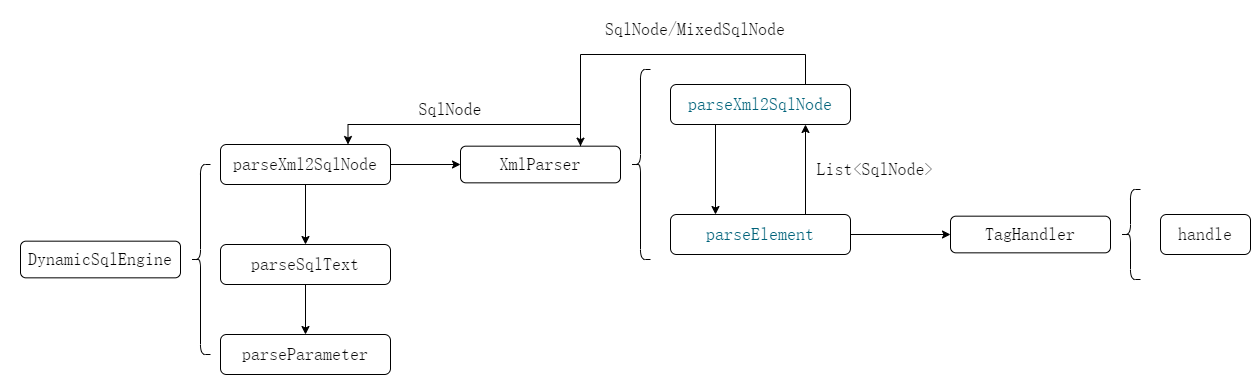

The diagram above was exported from draw.io. Its source (the exported page's mxGraphModel, read from the mxfile embedded in the PNG):
<mxGraphModel dx="1038" dy="1810" grid="1" gridSize="10" guides="1" tooltips="1" connect="1" arrows="1" fold="1" page="1" pageScale="1" pageWidth="827" pageHeight="1169" math="0" shadow="0">
  <root>
    <mxCell id="0" />
    <mxCell id="1" parent="0" />
    <mxCell id="i_CZRAHK7ViA-0POjlZc-1" value="" style="group" parent="1" vertex="1" connectable="0">
      <mxGeometry x="40" y="130" width="210" height="190" as="geometry" />
    </mxCell>
    <mxCell id="i_CZRAHK7ViA-0POjlZc-2" value="&lt;pre style=&quot;background-color:#ffffff;color:#080808;font-family:'JetBrains Mono',monospace;font-size:13.5pt;&quot;&gt;&lt;pre style=&quot;font-family: &amp;quot;JetBrains Mono&amp;quot;, monospace; font-size: 13.5pt;&quot;&gt;&lt;span style=&quot;color:#000000;&quot;&gt;DynamicSqlEngine&lt;/span&gt;&lt;/pre&gt;&lt;/pre&gt;" style="rounded=1;whiteSpace=wrap;html=1;fontSize=12;glass=0;strokeWidth=1;shadow=0;" parent="i_CZRAHK7ViA-0POjlZc-1" vertex="1">
      <mxGeometry x="20" y="76.67" width="160" height="36.67" as="geometry" />
    </mxCell>
    <mxCell id="i_CZRAHK7ViA-0POjlZc-3" value="" style="shape=curlyBracket;whiteSpace=wrap;html=1;rounded=1;" parent="i_CZRAHK7ViA-0POjlZc-1" vertex="1">
      <mxGeometry x="190" width="20" height="190" as="geometry" />
    </mxCell>
    <mxCell id="i_CZRAHK7ViA-0POjlZc-30" value="" style="group" parent="1" vertex="1" connectable="0">
      <mxGeometry x="260" y="-20" width="1030" height="360" as="geometry" />
    </mxCell>
    <mxCell id="i_CZRAHK7ViA-0POjlZc-4" value="&lt;pre style=&quot;background-color:#ffffff;color:#080808;font-family:'JetBrains Mono',monospace;font-size:13.5pt;&quot;&gt;parseXml2SqlNode&lt;/pre&gt;" style="rounded=1;whiteSpace=wrap;html=1;" parent="i_CZRAHK7ViA-0POjlZc-30" vertex="1">
      <mxGeometry y="130" width="170" height="40" as="geometry" />
    </mxCell>
    <mxCell id="i_CZRAHK7ViA-0POjlZc-5" value="" style="group" parent="i_CZRAHK7ViA-0POjlZc-30" vertex="1" connectable="0">
      <mxGeometry x="220" y="55" width="210" height="190" as="geometry" />
    </mxCell>
    <mxCell id="i_CZRAHK7ViA-0POjlZc-6" value="&lt;pre style=&quot;background-color:#ffffff;color:#080808;font-family:'JetBrains Mono',monospace;font-size:13.5pt;&quot;&gt;&lt;pre style=&quot;font-family: &amp;quot;JetBrains Mono&amp;quot;, monospace; font-size: 13.5pt;&quot;&gt;&lt;span style=&quot;color:#000000;&quot;&gt;XmlParser&lt;/span&gt;&lt;/pre&gt;&lt;/pre&gt;" style="rounded=1;whiteSpace=wrap;html=1;fontSize=12;glass=0;strokeWidth=1;shadow=0;" parent="i_CZRAHK7ViA-0POjlZc-5" vertex="1">
      <mxGeometry x="20" y="76.67" width="160" height="36.67" as="geometry" />
    </mxCell>
    <mxCell id="i_CZRAHK7ViA-0POjlZc-7" value="" style="shape=curlyBracket;whiteSpace=wrap;html=1;rounded=1;" parent="i_CZRAHK7ViA-0POjlZc-5" vertex="1">
      <mxGeometry x="190" width="20" height="190" as="geometry" />
    </mxCell>
    <mxCell id="i_CZRAHK7ViA-0POjlZc-12" value="&lt;pre style=&quot;background-color: rgb(255, 255, 255); color: rgb(8, 8, 8); font-family: &amp;quot;JetBrains Mono&amp;quot;, monospace; font-size: 13.5pt;&quot;&gt;&lt;span style=&quot;color: rgb(0, 0, 0);&quot;&gt;SqlNode&lt;/span&gt;&lt;/pre&gt;" style="text;html=1;strokeColor=none;fillColor=none;align=center;verticalAlign=middle;whiteSpace=wrap;rounded=0;" parent="i_CZRAHK7ViA-0POjlZc-5" vertex="1">
      <mxGeometry x="-20" y="25" width="60" height="30" as="geometry" />
    </mxCell>
    <mxCell id="i_CZRAHK7ViA-0POjlZc-10" style="edgeStyle=orthogonalEdgeStyle;rounded=0;orthogonalLoop=1;jettySize=auto;html=1;exitX=1;exitY=0.5;exitDx=0;exitDy=0;entryX=0;entryY=0.5;entryDx=0;entryDy=0;" parent="i_CZRAHK7ViA-0POjlZc-30" source="i_CZRAHK7ViA-0POjlZc-4" target="i_CZRAHK7ViA-0POjlZc-6" edge="1">
      <mxGeometry relative="1" as="geometry" />
    </mxCell>
    <mxCell id="i_CZRAHK7ViA-0POjlZc-13" style="edgeStyle=orthogonalEdgeStyle;rounded=0;orthogonalLoop=1;jettySize=auto;html=1;exitX=0.75;exitY=0;exitDx=0;exitDy=0;entryX=0.75;entryY=0;entryDx=0;entryDy=0;" parent="i_CZRAHK7ViA-0POjlZc-30" source="i_CZRAHK7ViA-0POjlZc-9" target="i_CZRAHK7ViA-0POjlZc-6" edge="1">
      <mxGeometry relative="1" as="geometry">
        <Array as="points">
          <mxPoint x="585" y="40" />
          <mxPoint x="360" y="40" />
        </Array>
      </mxGeometry>
    </mxCell>
    <mxCell id="i_CZRAHK7ViA-0POjlZc-11" value="&lt;pre style=&quot;background-color:#ffffff;color:#080808;font-family:'JetBrains Mono',monospace;font-size:13.5pt;&quot;&gt;&lt;br&gt;&lt;/pre&gt;" style="edgeStyle=orthogonalEdgeStyle;rounded=0;orthogonalLoop=1;jettySize=auto;html=1;exitX=0.75;exitY=0;exitDx=0;exitDy=0;entryX=0.75;entryY=0;entryDx=0;entryDy=0;" parent="i_CZRAHK7ViA-0POjlZc-30" source="i_CZRAHK7ViA-0POjlZc-6" target="i_CZRAHK7ViA-0POjlZc-4" edge="1">
      <mxGeometry relative="1" as="geometry" />
    </mxCell>
    <mxCell id="i_CZRAHK7ViA-0POjlZc-14" value="&lt;pre style=&quot;background-color:#ffffff;color:#080808;font-family:'JetBrains Mono',monospace;font-size:13.5pt;&quot;&gt;SqlNode/MixedSqlNode&lt;/pre&gt;" style="text;html=1;strokeColor=none;fillColor=none;align=center;verticalAlign=middle;whiteSpace=wrap;rounded=0;" parent="i_CZRAHK7ViA-0POjlZc-30" vertex="1">
      <mxGeometry x="370" width="210" height="30" as="geometry" />
    </mxCell>
    <mxCell id="i_CZRAHK7ViA-0POjlZc-24" value="&lt;pre style=&quot;background-color:#ffffff;color:#080808;font-family:'JetBrains Mono',monospace;font-size:13.5pt;&quot;&gt;&lt;pre style=&quot;font-family: &amp;quot;JetBrains Mono&amp;quot;, monospace; font-size: 13.5pt;&quot;&gt;parseSqlText&lt;/pre&gt;&lt;/pre&gt;" style="rounded=1;whiteSpace=wrap;html=1;" parent="i_CZRAHK7ViA-0POjlZc-30" vertex="1">
      <mxGeometry y="230" width="170" height="40" as="geometry" />
    </mxCell>
    <mxCell id="i_CZRAHK7ViA-0POjlZc-26" style="edgeStyle=orthogonalEdgeStyle;rounded=0;orthogonalLoop=1;jettySize=auto;html=1;exitX=0.5;exitY=1;exitDx=0;exitDy=0;entryX=0.5;entryY=0;entryDx=0;entryDy=0;" parent="i_CZRAHK7ViA-0POjlZc-30" source="i_CZRAHK7ViA-0POjlZc-4" target="i_CZRAHK7ViA-0POjlZc-24" edge="1">
      <mxGeometry relative="1" as="geometry" />
    </mxCell>
    <mxCell id="i_CZRAHK7ViA-0POjlZc-25" value="&lt;pre style=&quot;background-color:#ffffff;color:#080808;font-family:'JetBrains Mono',monospace;font-size:13.5pt;&quot;&gt;&lt;pre style=&quot;font-family: &amp;quot;JetBrains Mono&amp;quot;, monospace; font-size: 13.5pt;&quot;&gt;parseParameter&lt;/pre&gt;&lt;/pre&gt;" style="rounded=1;whiteSpace=wrap;html=1;" parent="i_CZRAHK7ViA-0POjlZc-30" vertex="1">
      <mxGeometry y="320" width="170" height="40" as="geometry" />
    </mxCell>
    <mxCell id="i_CZRAHK7ViA-0POjlZc-27" style="edgeStyle=orthogonalEdgeStyle;rounded=0;orthogonalLoop=1;jettySize=auto;html=1;exitX=0.5;exitY=1;exitDx=0;exitDy=0;entryX=0.5;entryY=0;entryDx=0;entryDy=0;" parent="i_CZRAHK7ViA-0POjlZc-30" source="i_CZRAHK7ViA-0POjlZc-24" target="i_CZRAHK7ViA-0POjlZc-25" edge="1">
      <mxGeometry relative="1" as="geometry" />
    </mxCell>
    <mxCell id="i_CZRAHK7ViA-0POjlZc-29" value="" style="group" parent="i_CZRAHK7ViA-0POjlZc-30" vertex="1" connectable="0">
      <mxGeometry x="450" y="70" width="580" height="245" as="geometry" />
    </mxCell>
    <mxCell id="i_CZRAHK7ViA-0POjlZc-9" value="&lt;pre style=&quot;background-color:#ffffff;color:#080808;font-family:'JetBrains Mono',monospace;font-size:13.5pt;&quot;&gt;&lt;span style=&quot;color:#00627a;&quot;&gt;parseXml2SqlNode&lt;/span&gt;&lt;/pre&gt;" style="rounded=1;whiteSpace=wrap;html=1;" parent="i_CZRAHK7ViA-0POjlZc-29" vertex="1">
      <mxGeometry width="180" height="40" as="geometry" />
    </mxCell>
    <mxCell id="i_CZRAHK7ViA-0POjlZc-17" style="edgeStyle=orthogonalEdgeStyle;rounded=0;orthogonalLoop=1;jettySize=auto;html=1;exitX=0.75;exitY=0;exitDx=0;exitDy=0;entryX=0.75;entryY=1;entryDx=0;entryDy=0;" parent="i_CZRAHK7ViA-0POjlZc-29" source="i_CZRAHK7ViA-0POjlZc-15" target="i_CZRAHK7ViA-0POjlZc-9" edge="1">
      <mxGeometry relative="1" as="geometry" />
    </mxCell>
    <mxCell id="i_CZRAHK7ViA-0POjlZc-15" value="&lt;pre style=&quot;background-color:#ffffff;color:#080808;font-family:'JetBrains Mono',monospace;font-size:13.5pt;&quot;&gt;&lt;span style=&quot;color:#00627a;&quot;&gt;parseElement&lt;/span&gt;&lt;/pre&gt;" style="rounded=1;whiteSpace=wrap;html=1;" parent="i_CZRAHK7ViA-0POjlZc-29" vertex="1">
      <mxGeometry y="130" width="180" height="40" as="geometry" />
    </mxCell>
    <mxCell id="i_CZRAHK7ViA-0POjlZc-16" style="edgeStyle=orthogonalEdgeStyle;rounded=0;orthogonalLoop=1;jettySize=auto;html=1;exitX=0.25;exitY=1;exitDx=0;exitDy=0;entryX=0.25;entryY=0;entryDx=0;entryDy=0;" parent="i_CZRAHK7ViA-0POjlZc-29" source="i_CZRAHK7ViA-0POjlZc-9" target="i_CZRAHK7ViA-0POjlZc-15" edge="1">
      <mxGeometry relative="1" as="geometry" />
    </mxCell>
    <mxCell id="i_CZRAHK7ViA-0POjlZc-18" value="&lt;pre style=&quot;background-color:#ffffff;color:#080808;font-family:'JetBrains Mono',monospace;font-size:13.5pt;&quot;&gt;List&amp;lt;SqlNode&amp;gt;&lt;/pre&gt;" style="text;html=1;strokeColor=none;fillColor=none;align=center;verticalAlign=middle;whiteSpace=wrap;rounded=0;" parent="i_CZRAHK7ViA-0POjlZc-29" vertex="1">
      <mxGeometry x="140" y="70" width="130" height="30" as="geometry" />
    </mxCell>
    <mxCell id="i_CZRAHK7ViA-0POjlZc-28" value="" style="group" parent="i_CZRAHK7ViA-0POjlZc-29" vertex="1" connectable="0">
      <mxGeometry x="260" y="55" width="320" height="190" as="geometry" />
    </mxCell>
    <mxCell id="i_CZRAHK7ViA-0POjlZc-19" value="" style="group" parent="i_CZRAHK7ViA-0POjlZc-28" vertex="1" connectable="0">
      <mxGeometry width="210" height="190" as="geometry" />
    </mxCell>
    <mxCell id="i_CZRAHK7ViA-0POjlZc-20" value="&lt;pre style=&quot;background-color:#ffffff;color:#080808;font-family:'JetBrains Mono',monospace;font-size:13.5pt;&quot;&gt;&lt;pre style=&quot;font-family: &amp;quot;JetBrains Mono&amp;quot;, monospace; font-size: 13.5pt;&quot;&gt;&lt;span style=&quot;color:#000000;&quot;&gt;TagHandler&lt;/span&gt;&lt;/pre&gt;&lt;/pre&gt;" style="rounded=1;whiteSpace=wrap;html=1;fontSize=12;glass=0;strokeWidth=1;shadow=0;" parent="i_CZRAHK7ViA-0POjlZc-19" vertex="1">
      <mxGeometry x="20" y="76.67" width="160" height="36.67" as="geometry" />
    </mxCell>
    <mxCell id="i_CZRAHK7ViA-0POjlZc-21" value="" style="shape=curlyBracket;whiteSpace=wrap;html=1;rounded=1;" parent="i_CZRAHK7ViA-0POjlZc-19" vertex="1">
      <mxGeometry x="190" y="50" width="20" height="90" as="geometry" />
    </mxCell>
    <mxCell id="i_CZRAHK7ViA-0POjlZc-23" value="&lt;pre style=&quot;background-color:#ffffff;color:#080808;font-family:'JetBrains Mono',monospace;font-size:13.5pt;&quot;&gt;handle&lt;/pre&gt;" style="rounded=1;whiteSpace=wrap;html=1;" parent="i_CZRAHK7ViA-0POjlZc-28" vertex="1">
      <mxGeometry x="230" y="75" width="90" height="40" as="geometry" />
    </mxCell>
    <mxCell id="i_CZRAHK7ViA-0POjlZc-22" style="edgeStyle=orthogonalEdgeStyle;rounded=0;orthogonalLoop=1;jettySize=auto;html=1;exitX=1;exitY=0.5;exitDx=0;exitDy=0;entryX=0;entryY=0.5;entryDx=0;entryDy=0;" parent="i_CZRAHK7ViA-0POjlZc-29" source="i_CZRAHK7ViA-0POjlZc-15" target="i_CZRAHK7ViA-0POjlZc-20" edge="1">
      <mxGeometry relative="1" as="geometry" />
    </mxCell>
  </root>
</mxGraphModel>